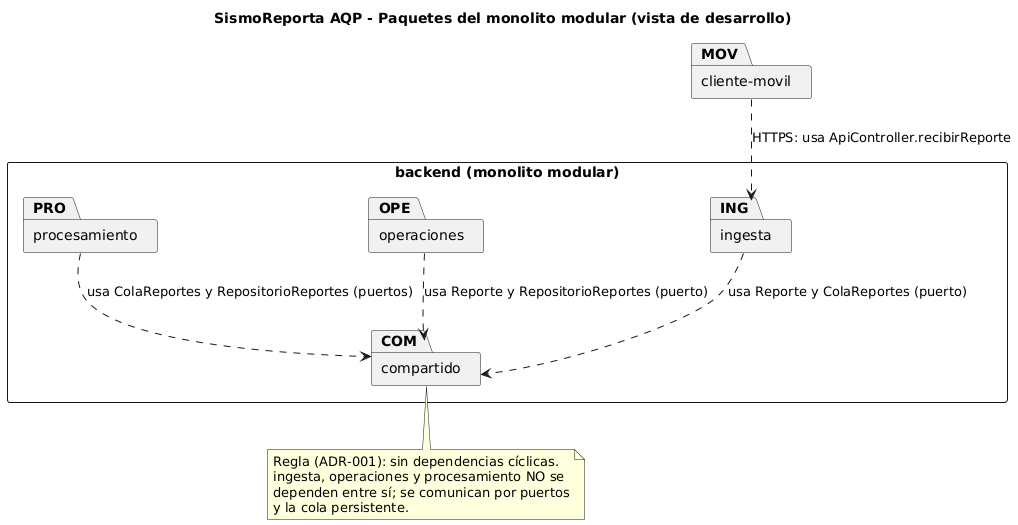

The diagram above was rendered by PlantUML. Its source (embedded in the PNG):
@startuml paquetes
skinparam shadowing false
skinparam defaultFontName Arial
skinparam packageStyle rectangle
title SismoReporta AQP - Paquetes del monolito modular (vista de desarrollo)
package "cliente-movil" as MOV
package "backend (monolito modular)" {
  package "ingesta" as ING
  package "operaciones" as OPE
  package "procesamiento" as PRO
  package "compartido" as COM
}
MOV ..> ING : HTTPS: usa ApiController.recibirReporte
ING ..> COM : usa Reporte y ColaReportes (puerto)
PRO ..> COM : usa ColaReportes y RepositorioReportes (puertos)
OPE ..> COM : usa Reporte y RepositorioReportes (puerto)
note bottom of COM
  Regla (ADR-001): sin dependencias cíclicas.
  ingesta, operaciones y procesamiento NO se
  dependen entre sí; se comunican por puertos
  y la cola persistente.
end note
@enduml